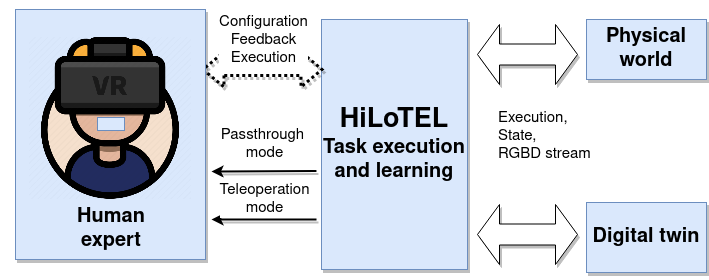

The diagram above was exported from draw.io. Its source (the exported page's mxGraphModel, read from the mxfile embedded in the PNG):
<mxGraphModel dx="2876" dy="1192" grid="0" gridSize="10" guides="1" tooltips="1" connect="1" arrows="1" fold="1" page="1" pageScale="1" pageWidth="850" pageHeight="1100" math="0" shadow="0">
  <root>
    <mxCell id="0" />
    <mxCell id="1" parent="0" />
    <mxCell id="Ot3dsQ-g65mcQMXtjIgq-19" value="" style="rounded=0;whiteSpace=wrap;html=1;strokeColor=none;fillColor=none;" parent="1" vertex="1">
      <mxGeometry x="-81" y="321" width="700" height="280" as="geometry" />
    </mxCell>
    <mxCell id="Ot3dsQ-g65mcQMXtjIgq-1" value="&lt;div style=&quot;font-size: 27px;&quot;&gt;&lt;b&gt;&lt;font style=&quot;font-size: 27px;&quot;&gt;HiLoTEL&lt;/font&gt;&lt;font style=&quot;font-size: 27px;&quot;&gt;&lt;br&gt;&lt;/font&gt;&lt;/b&gt;&lt;/div&gt;&lt;div style=&quot;font-size: 20px;&quot;&gt;&lt;b&gt;&lt;font style=&quot;font-size: 20px;&quot;&gt;Task execution and learning&lt;font style=&quot;font-size: 20px;&quot;&gt;&lt;br&gt;&lt;/font&gt;&lt;/font&gt;&lt;/b&gt;&lt;/div&gt;" style="rounded=0;whiteSpace=wrap;html=1;fillColor=#dae8fc;strokeColor=#6c8ebf;shadow=1;" parent="1" vertex="1">
      <mxGeometry x="240" y="340" width="146" height="250" as="geometry" />
    </mxCell>
    <mxCell id="Ot3dsQ-g65mcQMXtjIgq-2" value="&lt;b&gt;&lt;font style=&quot;font-size: 20px;&quot;&gt;Physical world&lt;/font&gt;&lt;/b&gt;" style="rounded=0;whiteSpace=wrap;html=1;fillColor=#dae8fc;strokeColor=#6c8ebf;shadow=1;" parent="1" vertex="1">
      <mxGeometry x="505" y="340" width="120" height="60" as="geometry" />
    </mxCell>
    <mxCell id="Ot3dsQ-g65mcQMXtjIgq-3" value="&lt;b&gt;&lt;font style=&quot;font-size: 20px;&quot;&gt;Digital twin&lt;/font&gt;&lt;/b&gt;" style="rounded=0;whiteSpace=wrap;html=1;fillColor=#dae8fc;strokeColor=#6c8ebf;shadow=1;" parent="1" vertex="1">
      <mxGeometry x="505" y="523" width="120" height="70" as="geometry" />
    </mxCell>
    <mxCell id="Ot3dsQ-g65mcQMXtjIgq-8" value="" style="shape=flexArrow;endArrow=classic;startArrow=classic;html=1;rounded=0;entryX=0.008;entryY=0.564;entryDx=0;entryDy=0;entryPerimeter=0;dashed=1;dashPattern=1 1;strokeWidth=3;shadow=1;" parent="1" edge="1">
      <mxGeometry width="100" height="100" relative="1" as="geometry">
        <mxPoint x="120" y="390" as="sourcePoint" />
        <mxPoint x="242" y="390" as="targetPoint" />
      </mxGeometry>
    </mxCell>
    <mxCell id="Ot3dsQ-g65mcQMXtjIgq-14" value="&lt;div align=&quot;center&quot; style=&quot;font-size: 15px;&quot;&gt;&lt;font style=&quot;font-size: 15px;&quot;&gt;Configuration&lt;/font&gt;&lt;/div&gt;&lt;div align=&quot;center&quot; style=&quot;font-size: 15px;&quot;&gt;&lt;font style=&quot;font-size: 15px;&quot;&gt;Feedback&lt;/font&gt;&lt;/div&gt;&lt;div align=&quot;center&quot; style=&quot;font-size: 15px;&quot;&gt;&lt;font style=&quot;font-size: 15px;&quot;&gt;Execution&lt;font style=&quot;font-size: 15px;&quot;&gt;&lt;br&gt;&lt;/font&gt;&lt;/font&gt;&lt;/div&gt;" style="edgeLabel;html=1;align=center;verticalAlign=middle;resizable=0;points=[];" parent="Ot3dsQ-g65mcQMXtjIgq-8" vertex="1" connectable="0">
      <mxGeometry x="-0.0819" y="-2" relative="1" as="geometry">
        <mxPoint x="5" y="-32" as="offset" />
      </mxGeometry>
    </mxCell>
    <mxCell id="Ot3dsQ-g65mcQMXtjIgq-9" value="" style="endArrow=classic;html=1;rounded=0;exitX=-0.042;exitY=0.766;exitDx=0;exitDy=0;exitPerimeter=0;strokeWidth=2;shadow=1;" parent="1" edge="1">
      <mxGeometry relative="1" as="geometry">
        <mxPoint x="234.9600000000005" y="491.5" as="sourcePoint" />
        <mxPoint x="130" y="492" as="targetPoint" />
      </mxGeometry>
    </mxCell>
    <mxCell id="Ot3dsQ-g65mcQMXtjIgq-10" value="&lt;div style=&quot;font-size: 15px;&quot;&gt;&lt;font style=&quot;font-size: 15px;&quot;&gt;Passthrough&amp;nbsp;&lt;/font&gt;&lt;/div&gt;&lt;div style=&quot;font-size: 15px;&quot;&gt;&lt;font style=&quot;font-size: 15px;&quot;&gt;mode&lt;/font&gt;&lt;/div&gt;" style="edgeLabel;resizable=0;html=1;align=center;verticalAlign=middle;" parent="Ot3dsQ-g65mcQMXtjIgq-9" connectable="0" vertex="1">
      <mxGeometry relative="1" as="geometry">
        <mxPoint y="-27" as="offset" />
      </mxGeometry>
    </mxCell>
    <mxCell id="Ot3dsQ-g65mcQMXtjIgq-11" value="" style="endArrow=classic;html=1;rounded=0;exitX=-0.042;exitY=0.766;exitDx=0;exitDy=0;exitPerimeter=0;strokeWidth=2;shadow=1;" parent="1" edge="1">
      <mxGeometry relative="1" as="geometry">
        <mxPoint x="235" y="540" as="sourcePoint" />
        <mxPoint x="130" y="540" as="targetPoint" />
      </mxGeometry>
    </mxCell>
    <mxCell id="Ot3dsQ-g65mcQMXtjIgq-12" value="&lt;div style=&quot;font-size: 15px;&quot;&gt;&lt;font style=&quot;font-size: 15px;&quot;&gt;Teleoperation &lt;br&gt;&lt;/font&gt;&lt;/div&gt;&lt;div style=&quot;font-size: 15px;&quot;&gt;&lt;font style=&quot;font-size: 15px;&quot;&gt;mode&lt;font style=&quot;font-size: 15px;&quot;&gt;&lt;br&gt;&lt;/font&gt;&lt;/font&gt;&lt;/div&gt;" style="edgeLabel;resizable=0;html=1;align=center;verticalAlign=middle;" parent="Ot3dsQ-g65mcQMXtjIgq-11" connectable="0" vertex="1">
      <mxGeometry relative="1" as="geometry">
        <mxPoint y="-21" as="offset" />
      </mxGeometry>
    </mxCell>
    <mxCell id="Ot3dsQ-g65mcQMXtjIgq-17" value="" style="rounded=0;whiteSpace=wrap;html=1;fillColor=#dae8fc;strokeColor=#6c8ebf;shadow=1;" parent="1" vertex="1">
      <mxGeometry x="-66" y="330" width="190" height="250" as="geometry" />
    </mxCell>
    <mxCell id="Ot3dsQ-g65mcQMXtjIgq-16" value="" style="shape=image;verticalLabelPosition=bottom;labelBackgroundColor=default;verticalAlign=top;aspect=fixed;imageAspect=0;image=https://cdn4.iconfinder.com/data/icons/vr-avatars/512/VR8-512.png;" parent="1" vertex="1">
      <mxGeometry x="-52" y="358" width="162" height="162" as="geometry" />
    </mxCell>
    <mxCell id="Ot3dsQ-g65mcQMXtjIgq-18" value="&lt;b&gt;&lt;font style=&quot;font-size: 20px;&quot;&gt;Human expert&lt;/font&gt;&lt;/b&gt;" style="text;html=1;strokeColor=none;fillColor=none;align=center;verticalAlign=middle;whiteSpace=wrap;rounded=0;" parent="1" vertex="1">
      <mxGeometry y="535" width="60" height="30" as="geometry" />
    </mxCell>
    <mxCell id="4xWDWePYn1f7lT0xNgaR-2" value="" style="html=1;shadow=1;dashed=0;align=center;verticalAlign=middle;shape=mxgraph.arrows2.twoWayArrow;dy=0.65;dx=22;strokeWidth=1;spacing=-3;fontSize=9;" vertex="1" parent="1">
      <mxGeometry x="396" y="345" width="100" height="60" as="geometry" />
    </mxCell>
    <mxCell id="4xWDWePYn1f7lT0xNgaR-5" value="" style="html=1;shadow=1;dashed=0;align=center;verticalAlign=middle;shape=mxgraph.arrows2.twoWayArrow;dy=0.65;dx=22;strokeWidth=1;" vertex="1" parent="1">
      <mxGeometry x="396" y="525" width="100" height="60" as="geometry" />
    </mxCell>
    <mxCell id="4xWDWePYn1f7lT0xNgaR-6" value="&lt;div align=&quot;left&quot;&gt;&lt;font style=&quot;font-size: 15px;&quot;&gt;Execution,&amp;nbsp;&lt;/font&gt;&lt;/div&gt;&lt;div align=&quot;left&quot;&gt;&lt;font style=&quot;font-size: 15px;&quot;&gt;State,&amp;nbsp;&lt;/font&gt;&lt;/div&gt;&lt;div align=&quot;left&quot;&gt;&lt;font style=&quot;font-size: 15px;&quot;&gt;RGBD stream&lt;/font&gt;&lt;/div&gt;" style="text;html=1;strokeColor=none;fillColor=none;align=left;verticalAlign=middle;whiteSpace=wrap;rounded=0;" vertex="1" parent="1">
      <mxGeometry x="415" y="379" width="127" height="156" as="geometry" />
    </mxCell>
    <mxCell id="4xWDWePYn1f7lT0xNgaR-9" value="" style="rounded=0;whiteSpace=wrap;html=1;fillColor=#dae8fc;strokeColor=#6c8ebf;" vertex="1" parent="1">
      <mxGeometry x="16" y="438" width="27" height="13" as="geometry" />
    </mxCell>
  </root>
</mxGraphModel>